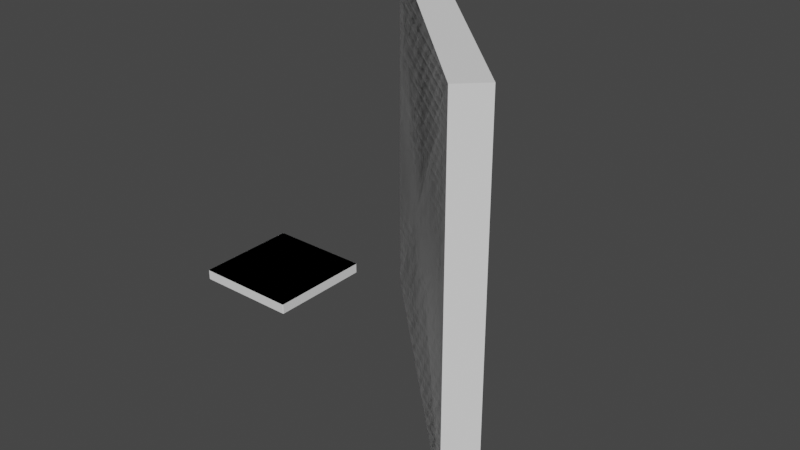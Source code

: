 # Source: alignment.blend  (saved by Blender 2.82.7; exported with 4.5.12 LTS)
import bpy
from mathutils import Matrix  # noqa: F401  (used for matrix-valued properties, if any)

bpy.ops.wm.read_factory_settings(use_empty=True)
scene = bpy.context.scene
scene.name = 'Scene'

# ---- collections
col_collection = bpy.data.collections.new('Collection'); scene.collection.children.link(col_collection)
col_soc_internal = bpy.data.collections.new('SOC_internal'); col_collection.children.link(col_soc_internal)

# ---- world
world_world = bpy.data.worlds.new('World'); scene.world = world_world
world_world.use_nodes = True; world_world.node_tree.nodes.clear()
_N = world_world.node_tree.nodes; _L = world_world.node_tree.links
n0 = _N.new('ShaderNodeOutputWorld'); n0.name = 'World Output'; n0.location = (300, 300)
n1 = _N.new('ShaderNodeBackground'); n1.name = 'Background'; n1.location = (10, 300)
n1.inputs[0].default_value = (0.05088, 0.05088, 0.05088, 1.0)
_L.new(n1.outputs[0], n0.inputs[0])
n0.is_active_output = True
world_world.color = (0.05088, 0.05088, 0.05088)
world_world.use_sun_shadow = False
world_world.sun_shadow_jitter_overblur = 0.0

# ---- meshes
me_plane_002 = bpy.data.meshes.new('Plane.002')
me_plane_002.from_pydata([(-100.0, -100.0, 0.0), (100.0, -100.0, 0.0), (-100.0, 100.0, 0.0), (100.0, 100.0, 0.0)], [], [(0, 1, 3, 2)])
_uv = me_plane_002.uv_layers.new(name='UVMap')
_uv.uv.foreach_set('vector', [0.0, 0.0, 1.0, 0.0, 1.0, 1.0, 0.0, 1.0])
me_plane_002.use_remesh_fix_poles = True
me_plane_002.use_remesh_preserve_attributes = False
me_plane_002.use_mirror_vertex_groups = False
me_plane_002.update()
me_plane_003 = bpy.data.meshes.new('Plane.003')
me_plane_003.from_pydata([(-100.0, -100.0, 0.0), (100.0, -100.0, 0.0), (-100.0, 100.0, 0.0), (100.0, 100.0, 0.0)], [], [(0, 1, 3, 2)])
_uv = me_plane_003.uv_layers.new(name='UVMap')
_uv.uv.foreach_set('vector', [0.0, 0.0, 1.0, 0.0, 1.0, 1.0, 0.0, 1.0])
me_plane_003.use_remesh_fix_poles = True
me_plane_003.use_remesh_preserve_attributes = False
me_plane_003.use_mirror_vertex_groups = False
me_plane_003.update()
me_mesh_012 = bpy.data.meshes.new('Mesh.012')
me_mesh_012.from_pydata([(100.0, -100.0, 0.0), (100.0, 100.0, 0.0), (-100.0, 100.0, 0.0), (-100.0, -100.0, 0.0)], [], [(0, 1, 2, 3)])
me_mesh_012.use_remesh_fix_poles = True
me_mesh_012.use_remesh_preserve_attributes = False
me_mesh_012.use_mirror_vertex_groups = False
me_mesh_012.update()
me_mesh_020 = bpy.data.meshes.new('Mesh.020')
me_mesh_020.from_pydata([(98.5, -100.0, 0.0), (98.79, -99.97, 0.0), (99.07, -99.89, 0.0), (99.33, -99.75, 0.0), (99.56, -99.56, 0.0), (99.75, -99.33, 0.0), (99.89, -99.07, 0.0), (99.97, -98.79, 0.0), (100.0, 98.5, 0.0), (99.97, 98.79, 0.0), (99.89, 99.07, 0.0), (99.75, 99.33, 0.0), (99.56, 99.56, 0.0), (99.33, 99.75, 0.0), (99.07, 99.89, 0.0), (98.79, 99.97, 0.0), (-98.5, 100.0, 0.0), (-98.79, 99.97, 0.0), (-99.07, 99.89, 0.0), (-99.33, 99.75, 0.0), (-99.56, 99.56, 0.0), (-99.75, 99.33, 0.0), (-99.89, 99.07, 0.0), (-99.97, 98.79, 0.0), (-100.0, -98.5, 0.0), (-99.97, -98.79, 0.0), (-99.89, -99.07, 0.0), (-99.75, -99.33, 0.0), (-99.56, -99.56, 0.0), (-99.33, -99.75, 0.0), (-99.07, -99.89, 0.0), (-98.79, -99.97, 0.0)], [], [(0, 1, 2, 3, 4, 5, 6, 7, 8, 9, 10, 11, 12, 13, 14, 15, 16, 17, 18, 19, 20, 21, 22, 23, 24, 25, 26, 27, 28, 29, 30, 31)])
me_mesh_020.use_remesh_fix_poles = True
me_mesh_020.use_remesh_preserve_attributes = False
me_mesh_020.use_mirror_vertex_groups = False
me_mesh_020.update()

# ---- objects
ob_plane = bpy.data.objects.new('Plane', me_plane_002)
ob_plane_001 = bpy.data.objects.new('Plane.001', me_plane_003)
ob_soc_reference_collection = bpy.data.objects.new('SOC_reference.Collection', None)
ob_soc_plane_fillets = bpy.data.objects.new('SOC_Plane.fillets', me_mesh_012)
ob_soc_plane_001_fillets = bpy.data.objects.new('SOC_Plane.001.fillets', me_mesh_020)

# ---- transforms, parenting, visibility, modifiers, constraints
ob_plane.location = (0.0, 0.0, 0.0)
ob_plane.rotation_euler = (1.571, -0.0, -0.7854)
ob_plane.display_type = 'WIRE'
ob_plane.lineart.crease_threshold = 0.0
ob_plane_001.location = (11.88, -105.2, 14.88)
ob_plane_001.scale = (0.2187, 0.2187, 0.2187)
ob_plane_001.display_type = 'WIRE'
ob_plane_001.lineart.crease_threshold = 0.0
ob_soc_reference_collection.location = (0.0, 0.0, 0.0)
ob_soc_reference_collection.rotation_euler = (1.571, -3.894e-08, -0.7854)
ob_soc_reference_collection.empty_display_size = 5.0
ob_soc_reference_collection.lineart.crease_threshold = 0.0
ob_soc_plane_fillets.location = (0.0, 0.0, 0.0)
ob_soc_plane_fillets.rotation_euler = (1.571, -3.894e-08, -0.7854)
ob_soc_plane_fillets.hide_select = True
ob_soc_plane_fillets.lineart.crease_threshold = 0.0
_m = ob_soc_plane_fillets.modifiers.new('SOC_Solidify', 'SOLIDIFY')
_m.thickness = 18.0
_m.nonmanifold_merge_threshold = 0.0003
_m = ob_soc_plane_fillets.modifiers.new('SOC_Boolean.Plane.001', 'BOOLEAN')
_m.object = ob_soc_plane_001_fillets
_m.solver = 'FAST'
ob_soc_plane_001_fillets.location = (11.88, -105.2, 14.88)
ob_soc_plane_001_fillets.scale = (0.2187, 0.2187, 0.2187)
ob_soc_plane_001_fillets.lineart.crease_threshold = 0.0
_m = ob_soc_plane_001_fillets.modifiers.new('SOC_Solidify', 'SOLIDIFY')
_m.thickness = 19.0
_m.nonmanifold_merge_threshold = 0.0003

# ---- collection membership
col_collection.objects.link(ob_plane)
col_collection.objects.link(ob_plane_001)
col_collection.objects.link(ob_soc_reference_collection)
col_soc_internal.objects.link(ob_soc_plane_fillets)
col_soc_internal.objects.link(ob_soc_plane_001_fillets)

# ---- scene / render settings (as saved in the file)
scene.frame_start = 1; scene.frame_end = 250; scene.frame_set(1)
scene.render.engine = 'BLENDER_EEVEE_NEXT'
scene.cycles.use_denoising = False
scene.cycles.samples = 128
scene.cycles.sampling_pattern = 'TABULATED_SOBOL'
scene.cycles.use_adaptive_sampling = False
scene.cycles.use_light_tree = False
scene.view_settings.view_transform = 'Filmic'
scene.unit_settings.scale_length = 0.001
bpy.context.view_layer.update()

# ---- added for rendering (the .blend has no active camera and no usable light): camera, sun
cam_auto = bpy.data.cameras.new('AutoCamera')
cam_auto.lens = 50.0
cam_auto.sensor_width = 36.0
cam_auto.clip_end = 5338.1
ob_auto_camera = bpy.data.objects.new('AutoCamera', cam_auto)
scene.collection.objects.link(ob_auto_camera)
ob_auto_camera.location = (310.53, -386.815, 243.333)
ob_auto_camera.rotation_euler = (1.09748, -7.21219e-08, 0.694738)
scene.camera = ob_auto_camera
light_auto_sun = bpy.data.lights.new('AutoSun', 'SUN')
light_auto_sun.energy = 3.0
light_auto_sun.angle = 0.0523599
ob_auto_sun = bpy.data.objects.new('AutoSun', light_auto_sun)
scene.collection.objects.link(ob_auto_sun)
ob_auto_sun.rotation_euler = (0.872665, 0.174533, 0.523599)
bpy.context.view_layer.update()
